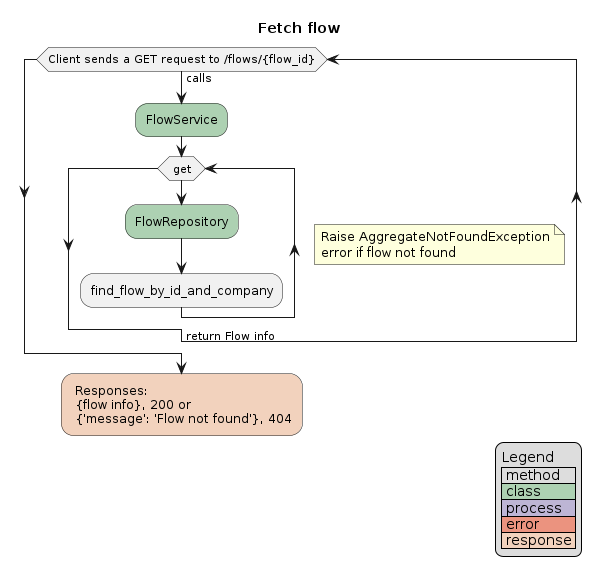

The diagram above was rendered by PlantUML. Its source (embedded in the PNG):
@startuml
title Fetch flow
while (Client sends a GET request to /flows/{flow_id})
    -> calls;
    #ADD1B2:FlowService;
    while (get)
        note right
            Raise AggregateNotFoundException
            error if flow not found
        end note
        #ADD1B2:FlowRepository;
        :find_flow_by_id_and_company;
    endwhile
-> return Flow info;
endwhile
#F2D2BD: Responses:\n {flow info}, 200 or\n {'message': 'Flow not found'}, 404;
legend right
    Legend
    | method |
    |<#ADD1B2> class |
    |<#BDB5D5> process |
    |<#EB937F> error |
    |<#F2D2BD> response |
endlegend
@enduml